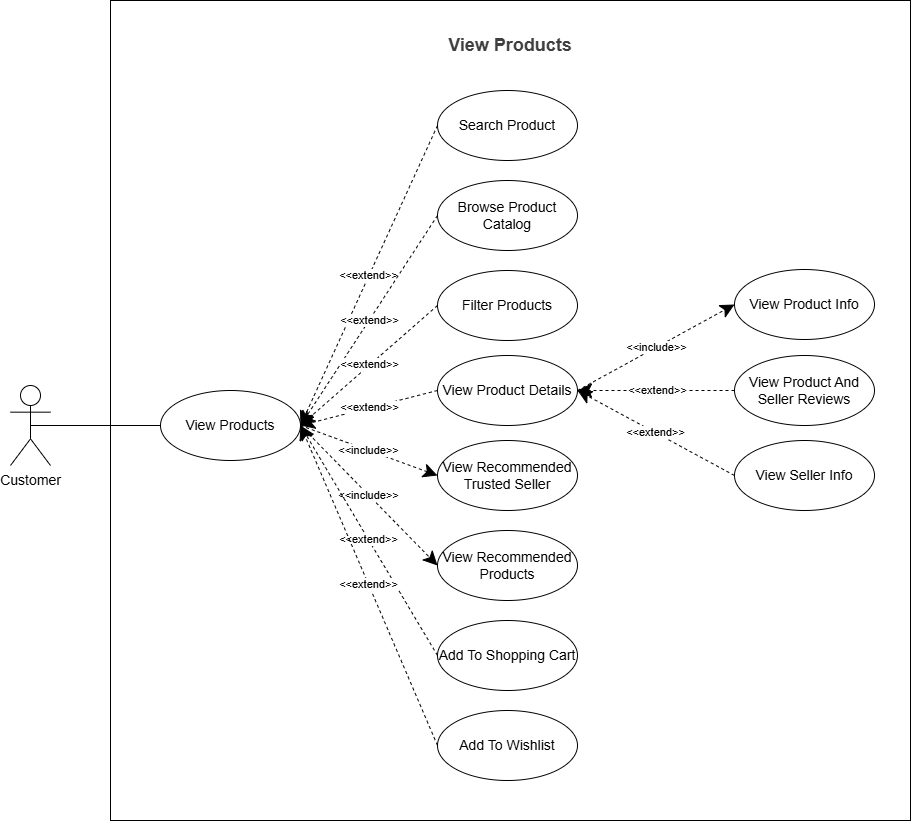

The diagram above was exported from draw.io. Its source (the exported page's mxGraphModel, read from the mxfile embedded in the PNG):
<mxGraphModel dx="2040" dy="1048" grid="1" gridSize="10" guides="1" tooltips="1" connect="1" arrows="1" fold="1" page="1" pageScale="1" pageWidth="850" pageHeight="1100" background="#ffffff" math="0" shadow="0">
  <root>
    <mxCell id="0" />
    <mxCell id="1" parent="0" />
    <mxCell id="127" value="" style="rounded=0;whiteSpace=wrap;html=1;" vertex="1" parent="1">
      <mxGeometry x="506" y="128" width="800" height="820" as="geometry" />
    </mxCell>
    <mxCell id="128" value="&lt;font style=&quot;font-size: 14px;&quot;&gt;Search Product&lt;/font&gt;" style="ellipse;whiteSpace=wrap;html=1;" vertex="1" parent="1">
      <mxGeometry x="833" y="218" width="140" height="70" as="geometry" />
    </mxCell>
    <mxCell id="129" value="&lt;font style=&quot;font-size: 14px;&quot;&gt;Browse Product Catalog&lt;/font&gt;" style="ellipse;whiteSpace=wrap;html=1;" vertex="1" parent="1">
      <mxGeometry x="833" y="308" width="140" height="70" as="geometry" />
    </mxCell>
    <mxCell id="130" value="&lt;font style=&quot;font-size: 14px;&quot;&gt;Filter Products&lt;/font&gt;" style="ellipse;whiteSpace=wrap;html=1;" vertex="1" parent="1">
      <mxGeometry x="833" y="398" width="140" height="70" as="geometry" />
    </mxCell>
    <mxCell id="131" value="&lt;font style=&quot;font-size: 14px;&quot;&gt;View Product Details&lt;/font&gt;" style="ellipse;whiteSpace=wrap;html=1;" vertex="1" parent="1">
      <mxGeometry x="833" y="483" width="140" height="70" as="geometry" />
    </mxCell>
    <mxCell id="132" value="&lt;font style=&quot;font-size: 14px;&quot;&gt;View Recommended Products&lt;/font&gt;" style="ellipse;whiteSpace=wrap;html=1;" vertex="1" parent="1">
      <mxGeometry x="833" y="658" width="140" height="70" as="geometry" />
    </mxCell>
    <mxCell id="133" value="&lt;font style=&quot;font-size: 14px;&quot;&gt;View Product And Seller Reviews&lt;/font&gt;" style="ellipse;whiteSpace=wrap;html=1;" vertex="1" parent="1">
      <mxGeometry x="1130" y="483" width="140" height="70" as="geometry" />
    </mxCell>
    <mxCell id="134" value="&lt;font style=&quot;font-size: 14px;&quot;&gt;View Seller Info&lt;/font&gt;" style="ellipse;whiteSpace=wrap;html=1;" vertex="1" parent="1">
      <mxGeometry x="1130" y="568" width="140" height="70" as="geometry" />
    </mxCell>
    <mxCell id="135" value="&lt;font style=&quot;font-size: 14px;&quot;&gt;View Recommended Trusted Seller&lt;/font&gt;" style="ellipse;whiteSpace=wrap;html=1;" vertex="1" parent="1">
      <mxGeometry x="833" y="568" width="140" height="70" as="geometry" />
    </mxCell>
    <mxCell id="136" value="&lt;span style=&quot;font-size: 14px;&quot;&gt;Add To Shopping Cart&lt;/span&gt;" style="ellipse;whiteSpace=wrap;html=1;" vertex="1" parent="1">
      <mxGeometry x="833" y="748" width="140" height="70" as="geometry" />
    </mxCell>
    <mxCell id="137" style="rounded=0;orthogonalLoop=1;jettySize=auto;html=1;exitX=0.5;exitY=0.5;exitDx=0;exitDy=0;exitPerimeter=0;entryX=0;entryY=0.5;entryDx=0;entryDy=0;endArrow=none;endFill=0;" edge="1" parent="1" source="138" target="139">
      <mxGeometry relative="1" as="geometry" />
    </mxCell>
    <mxCell id="138" value="&lt;span style=&quot;font-size: 14px;&quot;&gt;Customer&lt;/span&gt;" style="shape=umlActor;verticalLabelPosition=bottom;verticalAlign=top;html=1;" vertex="1" parent="1">
      <mxGeometry x="406" y="513" width="40" height="80" as="geometry" />
    </mxCell>
    <mxCell id="139" value="&lt;font style=&quot;font-size: 14px;&quot;&gt;View Products&lt;/font&gt;" style="ellipse;whiteSpace=wrap;html=1;" vertex="1" parent="1">
      <mxGeometry x="556" y="518" width="140" height="70" as="geometry" />
    </mxCell>
    <mxCell id="140" value="&amp;lt;&amp;lt;extend&amp;gt;&amp;gt;" style="endArrow=classic;endSize=12;dashed=1;html=1;rounded=0;exitX=0;exitY=0.5;exitDx=0;exitDy=0;entryX=1;entryY=0.5;entryDx=0;entryDy=0;endFill=1;" edge="1" parent="1" source="134" target="131">
      <mxGeometry width="160" relative="1" as="geometry">
        <mxPoint x="1206" y="528" as="sourcePoint" />
        <mxPoint x="1106" y="578" as="targetPoint" />
      </mxGeometry>
    </mxCell>
    <mxCell id="141" value="&amp;lt;&amp;lt;extend&amp;gt;&amp;gt;" style="endArrow=classic;endSize=12;dashed=1;html=1;rounded=0;exitX=0;exitY=0.5;exitDx=0;exitDy=0;endFill=1;" edge="1" parent="1" source="128">
      <mxGeometry width="160" relative="1" as="geometry">
        <mxPoint x="816" y="218" as="sourcePoint" />
        <mxPoint x="696" y="553" as="targetPoint" />
      </mxGeometry>
    </mxCell>
    <mxCell id="142" value="&amp;lt;&amp;lt;extend&amp;gt;&amp;gt;" style="endArrow=classic;endSize=12;dashed=1;html=1;rounded=0;exitX=0;exitY=0.5;exitDx=0;exitDy=0;entryX=1;entryY=0.5;entryDx=0;entryDy=0;endFill=1;" edge="1" parent="1" source="129" target="139">
      <mxGeometry width="160" relative="1" as="geometry">
        <mxPoint x="1306" y="258" as="sourcePoint" />
        <mxPoint x="716" y="518" as="targetPoint" />
      </mxGeometry>
    </mxCell>
    <mxCell id="143" value="&amp;lt;&amp;lt;extend&amp;gt;&amp;gt;" style="endArrow=classic;endSize=12;dashed=1;html=1;rounded=0;exitX=0;exitY=0.5;exitDx=0;exitDy=0;entryX=1;entryY=0.5;entryDx=0;entryDy=0;endFill=1;" edge="1" parent="1" source="130" target="139">
      <mxGeometry width="160" relative="1" as="geometry">
        <mxPoint x="1136" y="668" as="sourcePoint" />
        <mxPoint x="1036" y="718" as="targetPoint" />
      </mxGeometry>
    </mxCell>
    <mxCell id="144" value="&amp;lt;&amp;lt;extend&amp;gt;&amp;gt;" style="endArrow=classic;endSize=12;dashed=1;html=1;rounded=0;exitX=0;exitY=0.5;exitDx=0;exitDy=0;entryX=1;entryY=0.5;entryDx=0;entryDy=0;endFill=1;" edge="1" parent="1" source="131" target="139">
      <mxGeometry width="160" relative="1" as="geometry">
        <mxPoint x="1146" y="518" as="sourcePoint" />
        <mxPoint x="766" y="578" as="targetPoint" />
      </mxGeometry>
    </mxCell>
    <mxCell id="145" value="&amp;lt;&amp;lt;include&amp;gt;&amp;gt;" style="endArrow=classic;endSize=12;dashed=1;html=1;rounded=0;entryX=0;entryY=0.5;entryDx=0;entryDy=0;exitX=1;exitY=0.5;exitDx=0;exitDy=0;endFill=1;" edge="1" parent="1" source="139" target="135">
      <mxGeometry width="160" relative="1" as="geometry">
        <mxPoint x="754" y="564" as="sourcePoint" />
        <mxPoint x="886" y="568" as="targetPoint" />
      </mxGeometry>
    </mxCell>
    <mxCell id="146" value="&amp;lt;&amp;lt;include&amp;gt;&amp;gt;" style="endArrow=classic;endSize=12;dashed=1;html=1;rounded=0;exitX=1;exitY=0.5;exitDx=0;exitDy=0;entryX=0;entryY=0.5;entryDx=0;entryDy=0;endFill=1;" edge="1" parent="1" source="139" target="132">
      <mxGeometry width="160" relative="1" as="geometry">
        <mxPoint x="906" y="738" as="sourcePoint" />
        <mxPoint x="816" y="628" as="targetPoint" />
      </mxGeometry>
    </mxCell>
    <mxCell id="147" value="&amp;lt;&amp;lt;extend&amp;gt;&amp;gt;" style="endArrow=classic;endSize=12;dashed=1;html=1;rounded=0;exitX=0;exitY=0.5;exitDx=0;exitDy=0;endFill=1;entryX=1;entryY=0.5;entryDx=0;entryDy=0;" edge="1" parent="1" source="136" target="139">
      <mxGeometry width="160" relative="1" as="geometry">
        <mxPoint x="1056" y="648" as="sourcePoint" />
        <mxPoint x="696" y="553" as="targetPoint" />
      </mxGeometry>
    </mxCell>
    <mxCell id="148" value="&lt;span style=&quot;font-size: 14px;&quot;&gt;View Product Info&lt;/span&gt;" style="ellipse;whiteSpace=wrap;html=1;" vertex="1" parent="1">
      <mxGeometry x="1130" y="397" width="140" height="70" as="geometry" />
    </mxCell>
    <mxCell id="149" value="&amp;lt;&amp;lt;include&amp;gt;&amp;gt;" style="endArrow=classic;endSize=12;dashed=1;html=1;rounded=0;exitX=1;exitY=0.5;exitDx=0;exitDy=0;entryX=0;entryY=0.5;entryDx=0;entryDy=0;endFill=1;" edge="1" parent="1" source="131" target="148">
      <mxGeometry width="160" relative="1" as="geometry">
        <mxPoint x="1146" y="510" as="sourcePoint" />
        <mxPoint x="1287" y="478" as="targetPoint" />
      </mxGeometry>
    </mxCell>
    <mxCell id="150" value="&lt;span style=&quot;font-size: 14px;&quot;&gt;Add To Wishlist&lt;/span&gt;" style="ellipse;whiteSpace=wrap;html=1;" vertex="1" parent="1">
      <mxGeometry x="833" y="838" width="140" height="70" as="geometry" />
    </mxCell>
    <mxCell id="151" value="&amp;lt;&amp;lt;extend&amp;gt;&amp;gt;" style="endArrow=classic;endSize=12;dashed=1;html=1;rounded=0;exitX=0;exitY=0.5;exitDx=0;exitDy=0;entryX=1;entryY=0.5;entryDx=0;entryDy=0;endFill=1;" edge="1" parent="1" source="150" target="139">
      <mxGeometry width="160" relative="1" as="geometry">
        <mxPoint x="1012" y="1015" as="sourcePoint" />
        <mxPoint x="826" y="758" as="targetPoint" />
      </mxGeometry>
    </mxCell>
    <mxCell id="152" value="&amp;lt;&amp;lt;extend&amp;gt;&amp;gt;" style="endArrow=classic;endSize=12;dashed=1;html=1;rounded=0;exitX=0;exitY=0.5;exitDx=0;exitDy=0;entryX=1;entryY=0.5;entryDx=0;entryDy=0;endFill=1;" edge="1" parent="1" source="133" target="131">
      <mxGeometry width="160" relative="1" as="geometry">
        <mxPoint x="1186" y="613" as="sourcePoint" />
        <mxPoint x="1046" y="528" as="targetPoint" />
      </mxGeometry>
    </mxCell>
    <mxCell id="153" value="&lt;span style=&quot;color: rgb(63, 63, 63);&quot;&gt;&lt;b style=&quot;&quot;&gt;&lt;font style=&quot;font-size: 18px;&quot;&gt;View Products&lt;/font&gt;&lt;/b&gt;&lt;/span&gt;" style="text;html=1;align=center;verticalAlign=middle;whiteSpace=wrap;rounded=0;" vertex="1" parent="1">
      <mxGeometry x="816" y="158" width="180" height="30" as="geometry" />
    </mxCell>
  </root>
</mxGraphModel>